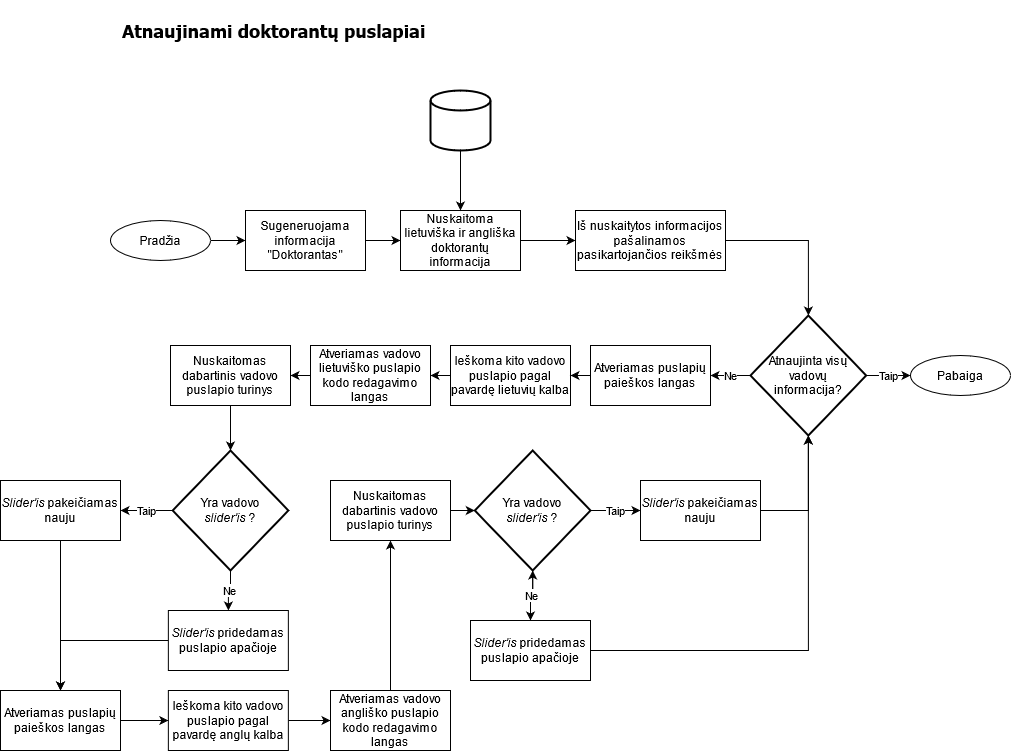

The diagram above was exported from draw.io. Its source (the exported page's mxGraphModel, read from the mxfile embedded in the PNG):
<mxGraphModel dx="3076" dy="780" grid="1" gridSize="10" guides="1" tooltips="1" connect="1" arrows="1" fold="1" page="1" pageScale="1" pageWidth="827" pageHeight="1169" math="0" shadow="0">
  <root>
    <mxCell id="VaHR0wTWglv8KfgCCIkE-0" />
    <mxCell id="VaHR0wTWglv8KfgCCIkE-1" parent="VaHR0wTWglv8KfgCCIkE-0" />
    <mxCell id="vRi31wzWMsVOqyuX7vXW-1" value="" style="edgeStyle=orthogonalEdgeStyle;rounded=0;orthogonalLoop=1;jettySize=auto;html=1;" edge="1" parent="VaHR0wTWglv8KfgCCIkE-1" source="VaHR0wTWglv8KfgCCIkE-3" target="itU--oYssGDWL3RSeXhE-3">
      <mxGeometry relative="1" as="geometry" />
    </mxCell>
    <mxCell id="VaHR0wTWglv8KfgCCIkE-3" value="Pradžia" style="ellipse;whiteSpace=wrap;html=1;" vertex="1" parent="VaHR0wTWglv8KfgCCIkE-1">
      <mxGeometry x="-820" y="310" width="100" height="40" as="geometry" />
    </mxCell>
    <mxCell id="vRi31wzWMsVOqyuX7vXW-2" value="" style="edgeStyle=orthogonalEdgeStyle;rounded=0;orthogonalLoop=1;jettySize=auto;html=1;" edge="1" parent="VaHR0wTWglv8KfgCCIkE-1" source="itU--oYssGDWL3RSeXhE-3" target="vRi31wzWMsVOqyuX7vXW-0">
      <mxGeometry relative="1" as="geometry" />
    </mxCell>
    <mxCell id="itU--oYssGDWL3RSeXhE-3" value="Sugeneruojama informacija &quot;Doktorantas&quot;" style="rounded=0;whiteSpace=wrap;html=1;" vertex="1" parent="VaHR0wTWglv8KfgCCIkE-1">
      <mxGeometry x="-685" y="300" width="120" height="60" as="geometry" />
    </mxCell>
    <mxCell id="cA4dIZHEG9B30_jQ-BEi-0" value="" style="edgeStyle=orthogonalEdgeStyle;rounded=0;orthogonalLoop=1;jettySize=auto;html=1;" edge="1" parent="VaHR0wTWglv8KfgCCIkE-1" source="vRi31wzWMsVOqyuX7vXW-0" target="vRi31wzWMsVOqyuX7vXW-12">
      <mxGeometry relative="1" as="geometry" />
    </mxCell>
    <mxCell id="vRi31wzWMsVOqyuX7vXW-0" value="Nuskaitoma lietuviška ir angliška doktorantų informacija" style="rounded=0;whiteSpace=wrap;html=1;" vertex="1" parent="VaHR0wTWglv8KfgCCIkE-1">
      <mxGeometry x="-530" y="300" width="120" height="60" as="geometry" />
    </mxCell>
    <mxCell id="vRi31wzWMsVOqyuX7vXW-18" value="" style="edgeStyle=orthogonalEdgeStyle;rounded=0;orthogonalLoop=1;jettySize=auto;html=1;" edge="1" parent="VaHR0wTWglv8KfgCCIkE-1" source="vRi31wzWMsVOqyuX7vXW-5" target="vRi31wzWMsVOqyuX7vXW-17">
      <mxGeometry relative="1" as="geometry" />
    </mxCell>
    <mxCell id="vRi31wzWMsVOqyuX7vXW-5" value="Ieškoma kito vadovo puslapio pagal pavardę lietuvių kalba" style="rounded=0;whiteSpace=wrap;html=1;" vertex="1" parent="VaHR0wTWglv8KfgCCIkE-1">
      <mxGeometry x="-480" y="435" width="120" height="60" as="geometry" />
    </mxCell>
    <mxCell id="vRi31wzWMsVOqyuX7vXW-15" value="Taip" style="edgeStyle=orthogonalEdgeStyle;rounded=0;orthogonalLoop=1;jettySize=auto;html=1;" edge="1" parent="VaHR0wTWglv8KfgCCIkE-1" source="vRi31wzWMsVOqyuX7vXW-7" target="vRi31wzWMsVOqyuX7vXW-10">
      <mxGeometry relative="1" as="geometry" />
    </mxCell>
    <mxCell id="vRi31wzWMsVOqyuX7vXW-30" value="Ne" style="edgeStyle=orthogonalEdgeStyle;rounded=0;orthogonalLoop=1;jettySize=auto;html=1;" edge="1" parent="VaHR0wTWglv8KfgCCIkE-1" source="vRi31wzWMsVOqyuX7vXW-7" target="vRi31wzWMsVOqyuX7vXW-29">
      <mxGeometry relative="1" as="geometry" />
    </mxCell>
    <mxCell id="vRi31wzWMsVOqyuX7vXW-7" value="&lt;div&gt;Atnaujinta visų vadovų&lt;br&gt;&lt;/div&gt;&lt;div&gt;informacija?&lt;/div&gt;" style="strokeWidth=2;html=1;shape=mxgraph.flowchart.decision;whiteSpace=wrap;rounded=1;" vertex="1" parent="VaHR0wTWglv8KfgCCIkE-1">
      <mxGeometry x="-180" y="405" width="115.71" height="120" as="geometry" />
    </mxCell>
    <mxCell id="vRi31wzWMsVOqyuX7vXW-10" value="Pabaiga" style="ellipse;whiteSpace=wrap;html=1;" vertex="1" parent="VaHR0wTWglv8KfgCCIkE-1">
      <mxGeometry x="-20" y="445" width="100" height="40" as="geometry" />
    </mxCell>
    <mxCell id="vRi31wzWMsVOqyuX7vXW-14" value="" style="edgeStyle=orthogonalEdgeStyle;rounded=0;orthogonalLoop=1;jettySize=auto;html=1;" edge="1" parent="VaHR0wTWglv8KfgCCIkE-1" source="vRi31wzWMsVOqyuX7vXW-12" target="vRi31wzWMsVOqyuX7vXW-7">
      <mxGeometry relative="1" as="geometry" />
    </mxCell>
    <mxCell id="vRi31wzWMsVOqyuX7vXW-12" value="Iš nuskaitytos informacijos pašalinamos pasikartojančios reikšmės" style="rounded=0;whiteSpace=wrap;html=1;" vertex="1" parent="VaHR0wTWglv8KfgCCIkE-1">
      <mxGeometry x="-355" y="300" width="150" height="60" as="geometry" />
    </mxCell>
    <mxCell id="vRi31wzWMsVOqyuX7vXW-20" value="" style="edgeStyle=orthogonalEdgeStyle;rounded=0;orthogonalLoop=1;jettySize=auto;html=1;" edge="1" parent="VaHR0wTWglv8KfgCCIkE-1" source="vRi31wzWMsVOqyuX7vXW-17" target="vRi31wzWMsVOqyuX7vXW-19">
      <mxGeometry relative="1" as="geometry" />
    </mxCell>
    <mxCell id="vRi31wzWMsVOqyuX7vXW-17" value="Atveriamas vadovo lietuviško puslapio kodo redagavimo langas" style="rounded=0;whiteSpace=wrap;html=1;" vertex="1" parent="VaHR0wTWglv8KfgCCIkE-1">
      <mxGeometry x="-620" y="435" width="120" height="60" as="geometry" />
    </mxCell>
    <mxCell id="vRi31wzWMsVOqyuX7vXW-23" value="" style="edgeStyle=orthogonalEdgeStyle;rounded=0;orthogonalLoop=1;jettySize=auto;html=1;" edge="1" parent="VaHR0wTWglv8KfgCCIkE-1" source="vRi31wzWMsVOqyuX7vXW-19" target="vRi31wzWMsVOqyuX7vXW-21">
      <mxGeometry relative="1" as="geometry" />
    </mxCell>
    <mxCell id="vRi31wzWMsVOqyuX7vXW-19" value="Nuskaitomas dabartinis vadovo puslapio turinys" style="rounded=0;whiteSpace=wrap;html=1;" vertex="1" parent="VaHR0wTWglv8KfgCCIkE-1">
      <mxGeometry x="-760" y="435" width="120" height="60" as="geometry" />
    </mxCell>
    <mxCell id="vRi31wzWMsVOqyuX7vXW-25" value="Taip" style="edgeStyle=orthogonalEdgeStyle;rounded=0;orthogonalLoop=1;jettySize=auto;html=1;" edge="1" parent="VaHR0wTWglv8KfgCCIkE-1" source="vRi31wzWMsVOqyuX7vXW-21" target="vRi31wzWMsVOqyuX7vXW-24">
      <mxGeometry relative="1" as="geometry" />
    </mxCell>
    <mxCell id="vRi31wzWMsVOqyuX7vXW-27" value="Ne" style="edgeStyle=orthogonalEdgeStyle;rounded=0;orthogonalLoop=1;jettySize=auto;html=1;" edge="1" parent="VaHR0wTWglv8KfgCCIkE-1" source="vRi31wzWMsVOqyuX7vXW-21" target="vRi31wzWMsVOqyuX7vXW-26">
      <mxGeometry relative="1" as="geometry" />
    </mxCell>
    <mxCell id="vRi31wzWMsVOqyuX7vXW-21" value="&lt;div&gt;Yra vadovo&lt;br&gt;&lt;/div&gt;&lt;div&gt;&lt;i&gt;slider'is&lt;/i&gt; ?&lt;br&gt;&lt;/div&gt;" style="strokeWidth=2;html=1;shape=mxgraph.flowchart.decision;whiteSpace=wrap;rounded=1;" vertex="1" parent="VaHR0wTWglv8KfgCCIkE-1">
      <mxGeometry x="-757.85" y="540" width="115.71" height="120" as="geometry" />
    </mxCell>
    <mxCell id="vRi31wzWMsVOqyuX7vXW-33" style="edgeStyle=orthogonalEdgeStyle;rounded=0;orthogonalLoop=1;jettySize=auto;html=1;" edge="1" parent="VaHR0wTWglv8KfgCCIkE-1" source="vRi31wzWMsVOqyuX7vXW-24" target="vRi31wzWMsVOqyuX7vXW-32">
      <mxGeometry relative="1" as="geometry" />
    </mxCell>
    <mxCell id="vRi31wzWMsVOqyuX7vXW-24" value="&lt;i&gt;Slider'is&lt;/i&gt; pakeičiamas nauju" style="rounded=0;whiteSpace=wrap;html=1;" vertex="1" parent="VaHR0wTWglv8KfgCCIkE-1">
      <mxGeometry x="-930" y="570" width="120" height="60" as="geometry" />
    </mxCell>
    <mxCell id="vRi31wzWMsVOqyuX7vXW-34" style="edgeStyle=orthogonalEdgeStyle;rounded=0;orthogonalLoop=1;jettySize=auto;html=1;entryX=0.5;entryY=0;entryDx=0;entryDy=0;" edge="1" parent="VaHR0wTWglv8KfgCCIkE-1" source="vRi31wzWMsVOqyuX7vXW-26" target="vRi31wzWMsVOqyuX7vXW-32">
      <mxGeometry relative="1" as="geometry" />
    </mxCell>
    <mxCell id="vRi31wzWMsVOqyuX7vXW-26" value="&lt;i&gt;Slider'is&lt;/i&gt; pridedamas puslapio apačioje" style="rounded=0;whiteSpace=wrap;html=1;" vertex="1" parent="VaHR0wTWglv8KfgCCIkE-1">
      <mxGeometry x="-762.14" y="700" width="120" height="60" as="geometry" />
    </mxCell>
    <mxCell id="vRi31wzWMsVOqyuX7vXW-31" value="" style="edgeStyle=orthogonalEdgeStyle;rounded=0;orthogonalLoop=1;jettySize=auto;html=1;" edge="1" parent="VaHR0wTWglv8KfgCCIkE-1" source="vRi31wzWMsVOqyuX7vXW-29" target="vRi31wzWMsVOqyuX7vXW-5">
      <mxGeometry relative="1" as="geometry" />
    </mxCell>
    <mxCell id="vRi31wzWMsVOqyuX7vXW-29" value="Atveriamas puslapių paieškos langas" style="rounded=0;whiteSpace=wrap;html=1;" vertex="1" parent="VaHR0wTWglv8KfgCCIkE-1">
      <mxGeometry x="-340" y="435" width="120" height="60" as="geometry" />
    </mxCell>
    <mxCell id="vRi31wzWMsVOqyuX7vXW-36" value="" style="edgeStyle=orthogonalEdgeStyle;rounded=0;orthogonalLoop=1;jettySize=auto;html=1;" edge="1" parent="VaHR0wTWglv8KfgCCIkE-1" source="vRi31wzWMsVOqyuX7vXW-32" target="vRi31wzWMsVOqyuX7vXW-35">
      <mxGeometry relative="1" as="geometry" />
    </mxCell>
    <mxCell id="vRi31wzWMsVOqyuX7vXW-32" value="Atveriamas puslapių paieškos langas" style="rounded=0;whiteSpace=wrap;html=1;" vertex="1" parent="VaHR0wTWglv8KfgCCIkE-1">
      <mxGeometry x="-930" y="780" width="120" height="60" as="geometry" />
    </mxCell>
    <mxCell id="vRi31wzWMsVOqyuX7vXW-38" value="" style="edgeStyle=orthogonalEdgeStyle;rounded=0;orthogonalLoop=1;jettySize=auto;html=1;" edge="1" parent="VaHR0wTWglv8KfgCCIkE-1" source="vRi31wzWMsVOqyuX7vXW-35" target="vRi31wzWMsVOqyuX7vXW-37">
      <mxGeometry relative="1" as="geometry" />
    </mxCell>
    <mxCell id="vRi31wzWMsVOqyuX7vXW-35" value="Ieškoma kito vadovo puslapio pagal pavardę anglų kalba" style="rounded=0;whiteSpace=wrap;html=1;" vertex="1" parent="VaHR0wTWglv8KfgCCIkE-1">
      <mxGeometry x="-762.14" y="780" width="120" height="60" as="geometry" />
    </mxCell>
    <mxCell id="vRi31wzWMsVOqyuX7vXW-40" value="" style="edgeStyle=orthogonalEdgeStyle;rounded=0;orthogonalLoop=1;jettySize=auto;html=1;" edge="1" parent="VaHR0wTWglv8KfgCCIkE-1" source="vRi31wzWMsVOqyuX7vXW-37" target="vRi31wzWMsVOqyuX7vXW-39">
      <mxGeometry relative="1" as="geometry" />
    </mxCell>
    <mxCell id="vRi31wzWMsVOqyuX7vXW-37" value="Atveriamas vadovo angliško puslapio kodo redagavimo langas" style="rounded=0;whiteSpace=wrap;html=1;" vertex="1" parent="VaHR0wTWglv8KfgCCIkE-1">
      <mxGeometry x="-600" y="780" width="120" height="60" as="geometry" />
    </mxCell>
    <mxCell id="vRi31wzWMsVOqyuX7vXW-42" value="" style="edgeStyle=orthogonalEdgeStyle;rounded=0;orthogonalLoop=1;jettySize=auto;html=1;" edge="1" parent="VaHR0wTWglv8KfgCCIkE-1" source="vRi31wzWMsVOqyuX7vXW-39" target="vRi31wzWMsVOqyuX7vXW-41">
      <mxGeometry relative="1" as="geometry" />
    </mxCell>
    <mxCell id="vRi31wzWMsVOqyuX7vXW-39" value="Nuskaitomas dabartinis vadovo puslapio turinys" style="rounded=0;whiteSpace=wrap;html=1;" vertex="1" parent="VaHR0wTWglv8KfgCCIkE-1">
      <mxGeometry x="-600" y="570" width="120" height="60" as="geometry" />
    </mxCell>
    <mxCell id="vRi31wzWMsVOqyuX7vXW-44" value="" style="edgeStyle=orthogonalEdgeStyle;rounded=0;orthogonalLoop=1;jettySize=auto;html=1;" edge="1" parent="VaHR0wTWglv8KfgCCIkE-1" source="vRi31wzWMsVOqyuX7vXW-41" target="vRi31wzWMsVOqyuX7vXW-43">
      <mxGeometry relative="1" as="geometry" />
    </mxCell>
    <mxCell id="vRi31wzWMsVOqyuX7vXW-46" value="Taip" style="edgeStyle=orthogonalEdgeStyle;rounded=0;orthogonalLoop=1;jettySize=auto;html=1;" edge="1" parent="VaHR0wTWglv8KfgCCIkE-1" source="vRi31wzWMsVOqyuX7vXW-41" target="vRi31wzWMsVOqyuX7vXW-45">
      <mxGeometry relative="1" as="geometry" />
    </mxCell>
    <mxCell id="vRi31wzWMsVOqyuX7vXW-41" value="&lt;div&gt;Yra vadovo&lt;br&gt;&lt;/div&gt;&lt;div&gt;&lt;i&gt;slider'is&lt;/i&gt; ?&lt;br&gt;&lt;/div&gt;" style="strokeWidth=2;html=1;shape=mxgraph.flowchart.decision;whiteSpace=wrap;rounded=1;" vertex="1" parent="VaHR0wTWglv8KfgCCIkE-1">
      <mxGeometry x="-455.71" y="540" width="115.71" height="120" as="geometry" />
    </mxCell>
    <mxCell id="vRi31wzWMsVOqyuX7vXW-47" value="Ne" style="edgeStyle=orthogonalEdgeStyle;rounded=0;orthogonalLoop=1;jettySize=auto;html=1;" edge="1" parent="VaHR0wTWglv8KfgCCIkE-1" source="vRi31wzWMsVOqyuX7vXW-43" target="vRi31wzWMsVOqyuX7vXW-41">
      <mxGeometry relative="1" as="geometry" />
    </mxCell>
    <mxCell id="vRi31wzWMsVOqyuX7vXW-49" style="edgeStyle=orthogonalEdgeStyle;rounded=0;orthogonalLoop=1;jettySize=auto;html=1;entryX=0.5;entryY=1;entryDx=0;entryDy=0;entryPerimeter=0;" edge="1" parent="VaHR0wTWglv8KfgCCIkE-1" source="vRi31wzWMsVOqyuX7vXW-43" target="vRi31wzWMsVOqyuX7vXW-7">
      <mxGeometry relative="1" as="geometry" />
    </mxCell>
    <mxCell id="vRi31wzWMsVOqyuX7vXW-43" value="&lt;i&gt;Slider'is&lt;/i&gt; pridedamas puslapio apačioje" style="rounded=0;whiteSpace=wrap;html=1;" vertex="1" parent="VaHR0wTWglv8KfgCCIkE-1">
      <mxGeometry x="-460" y="710" width="120" height="60" as="geometry" />
    </mxCell>
    <mxCell id="vRi31wzWMsVOqyuX7vXW-50" style="edgeStyle=orthogonalEdgeStyle;rounded=0;orthogonalLoop=1;jettySize=auto;html=1;exitX=1;exitY=0.5;exitDx=0;exitDy=0;entryX=0.5;entryY=1;entryDx=0;entryDy=0;entryPerimeter=0;" edge="1" parent="VaHR0wTWglv8KfgCCIkE-1" source="vRi31wzWMsVOqyuX7vXW-45" target="vRi31wzWMsVOqyuX7vXW-7">
      <mxGeometry relative="1" as="geometry" />
    </mxCell>
    <mxCell id="vRi31wzWMsVOqyuX7vXW-45" value="&lt;i&gt;Slider'is&lt;/i&gt; pakeičiamas nauju" style="rounded=0;whiteSpace=wrap;html=1;" vertex="1" parent="VaHR0wTWglv8KfgCCIkE-1">
      <mxGeometry x="-290" y="570" width="120" height="60" as="geometry" />
    </mxCell>
    <mxCell id="DTPFIoT3YeYJQdSmQYWy-1" value="" style="edgeStyle=orthogonalEdgeStyle;rounded=0;orthogonalLoop=1;jettySize=auto;html=1;" edge="1" parent="VaHR0wTWglv8KfgCCIkE-1" source="DTPFIoT3YeYJQdSmQYWy-0" target="vRi31wzWMsVOqyuX7vXW-0">
      <mxGeometry relative="1" as="geometry" />
    </mxCell>
    <mxCell id="DTPFIoT3YeYJQdSmQYWy-0" value="" style="strokeWidth=2;html=1;shape=mxgraph.flowchart.database;whiteSpace=wrap;rounded=1;" vertex="1" parent="VaHR0wTWglv8KfgCCIkE-1">
      <mxGeometry x="-500" y="180" width="60" height="60" as="geometry" />
    </mxCell>
    <mxCell id="_sxWdxl77mTChJ90awYj-0" value="Atnaujinami doktorantų puslapiai" style="text;html=1;strokeColor=none;fillColor=none;align=left;verticalAlign=middle;whiteSpace=wrap;rounded=0;fontFamily=Tahoma;fontSize=18;fontStyle=1" vertex="1" parent="VaHR0wTWglv8KfgCCIkE-1">
      <mxGeometry x="-810" y="90" width="490" height="60" as="geometry" />
    </mxCell>
  </root>
</mxGraphModel>